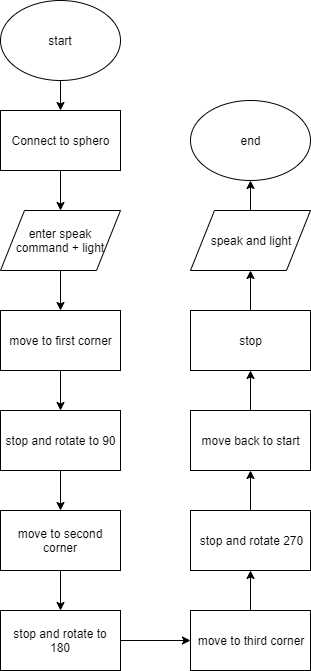

The diagram above was exported from draw.io. Its source (the exported page's mxGraphModel, read from the mxfile embedded in the PNG):
<mxGraphModel dx="495" dy="528" grid="1" gridSize="10" guides="1" tooltips="1" connect="1" arrows="1" fold="1" page="1" pageScale="1" pageWidth="1169" pageHeight="827" math="0" shadow="0">
  <root>
    <mxCell id="0" />
    <mxCell id="1" parent="0" />
    <mxCell id="pKyykgzrS0R5_CsbkY8X-6" value="" style="edgeStyle=orthogonalEdgeStyle;rounded=0;orthogonalLoop=1;jettySize=auto;html=1;" edge="1" parent="1" source="pKyykgzrS0R5_CsbkY8X-1" target="pKyykgzrS0R5_CsbkY8X-3">
      <mxGeometry relative="1" as="geometry" />
    </mxCell>
    <mxCell id="pKyykgzrS0R5_CsbkY8X-1" value="start" style="ellipse;whiteSpace=wrap;html=1;" vertex="1" parent="1">
      <mxGeometry x="70" y="60" width="120" height="80" as="geometry" />
    </mxCell>
    <mxCell id="pKyykgzrS0R5_CsbkY8X-7" value="" style="edgeStyle=orthogonalEdgeStyle;rounded=0;orthogonalLoop=1;jettySize=auto;html=1;" edge="1" parent="1" source="pKyykgzrS0R5_CsbkY8X-3" target="pKyykgzrS0R5_CsbkY8X-4">
      <mxGeometry relative="1" as="geometry" />
    </mxCell>
    <mxCell id="pKyykgzrS0R5_CsbkY8X-3" value="Connect to sphero" style="rounded=0;whiteSpace=wrap;html=1;" vertex="1" parent="1">
      <mxGeometry x="70" y="170" width="120" height="60" as="geometry" />
    </mxCell>
    <mxCell id="pKyykgzrS0R5_CsbkY8X-11" value="" style="edgeStyle=orthogonalEdgeStyle;rounded=0;orthogonalLoop=1;jettySize=auto;html=1;" edge="1" parent="1" source="pKyykgzrS0R5_CsbkY8X-4" target="pKyykgzrS0R5_CsbkY8X-10">
      <mxGeometry relative="1" as="geometry" />
    </mxCell>
    <mxCell id="pKyykgzrS0R5_CsbkY8X-4" value="enter speak command + light" style="shape=parallelogram;perimeter=parallelogramPerimeter;whiteSpace=wrap;html=1;" vertex="1" parent="1">
      <mxGeometry x="70" y="270" width="120" height="60" as="geometry" />
    </mxCell>
    <mxCell id="pKyykgzrS0R5_CsbkY8X-13" value="" style="edgeStyle=orthogonalEdgeStyle;rounded=0;orthogonalLoop=1;jettySize=auto;html=1;" edge="1" parent="1" source="pKyykgzrS0R5_CsbkY8X-10" target="pKyykgzrS0R5_CsbkY8X-12">
      <mxGeometry relative="1" as="geometry" />
    </mxCell>
    <mxCell id="pKyykgzrS0R5_CsbkY8X-10" value="move to first corner" style="rounded=0;whiteSpace=wrap;html=1;" vertex="1" parent="1">
      <mxGeometry x="70" y="370" width="120" height="60" as="geometry" />
    </mxCell>
    <mxCell id="pKyykgzrS0R5_CsbkY8X-15" value="" style="edgeStyle=orthogonalEdgeStyle;rounded=0;orthogonalLoop=1;jettySize=auto;html=1;" edge="1" parent="1" source="pKyykgzrS0R5_CsbkY8X-12" target="pKyykgzrS0R5_CsbkY8X-14">
      <mxGeometry relative="1" as="geometry" />
    </mxCell>
    <mxCell id="pKyykgzrS0R5_CsbkY8X-12" value="stop and rotate to 90" style="rounded=0;whiteSpace=wrap;html=1;" vertex="1" parent="1">
      <mxGeometry x="70" y="470" width="120" height="60" as="geometry" />
    </mxCell>
    <mxCell id="pKyykgzrS0R5_CsbkY8X-17" value="" style="edgeStyle=orthogonalEdgeStyle;rounded=0;orthogonalLoop=1;jettySize=auto;html=1;" edge="1" parent="1" source="pKyykgzrS0R5_CsbkY8X-14" target="pKyykgzrS0R5_CsbkY8X-16">
      <mxGeometry relative="1" as="geometry" />
    </mxCell>
    <mxCell id="pKyykgzrS0R5_CsbkY8X-14" value="move to second corner" style="rounded=0;whiteSpace=wrap;html=1;" vertex="1" parent="1">
      <mxGeometry x="70" y="570" width="120" height="60" as="geometry" />
    </mxCell>
    <mxCell id="pKyykgzrS0R5_CsbkY8X-19" value="" style="edgeStyle=orthogonalEdgeStyle;rounded=0;orthogonalLoop=1;jettySize=auto;html=1;" edge="1" parent="1" source="pKyykgzrS0R5_CsbkY8X-16" target="pKyykgzrS0R5_CsbkY8X-18">
      <mxGeometry relative="1" as="geometry" />
    </mxCell>
    <mxCell id="pKyykgzrS0R5_CsbkY8X-16" value="stop and rotate to 180" style="rounded=0;whiteSpace=wrap;html=1;" vertex="1" parent="1">
      <mxGeometry x="70" y="670" width="120" height="60" as="geometry" />
    </mxCell>
    <mxCell id="pKyykgzrS0R5_CsbkY8X-21" value="" style="edgeStyle=orthogonalEdgeStyle;rounded=0;orthogonalLoop=1;jettySize=auto;html=1;" edge="1" parent="1" source="pKyykgzrS0R5_CsbkY8X-18" target="pKyykgzrS0R5_CsbkY8X-20">
      <mxGeometry relative="1" as="geometry" />
    </mxCell>
    <mxCell id="pKyykgzrS0R5_CsbkY8X-18" value="move to third corner" style="rounded=0;whiteSpace=wrap;html=1;" vertex="1" parent="1">
      <mxGeometry x="260" y="670" width="120" height="60" as="geometry" />
    </mxCell>
    <mxCell id="pKyykgzrS0R5_CsbkY8X-23" value="" style="edgeStyle=orthogonalEdgeStyle;rounded=0;orthogonalLoop=1;jettySize=auto;html=1;" edge="1" parent="1" source="pKyykgzrS0R5_CsbkY8X-20" target="pKyykgzrS0R5_CsbkY8X-22">
      <mxGeometry relative="1" as="geometry" />
    </mxCell>
    <mxCell id="pKyykgzrS0R5_CsbkY8X-20" value="stop and rotate 270" style="rounded=0;whiteSpace=wrap;html=1;" vertex="1" parent="1">
      <mxGeometry x="260" y="570" width="120" height="60" as="geometry" />
    </mxCell>
    <mxCell id="pKyykgzrS0R5_CsbkY8X-25" value="" style="edgeStyle=orthogonalEdgeStyle;rounded=0;orthogonalLoop=1;jettySize=auto;html=1;" edge="1" parent="1" source="pKyykgzrS0R5_CsbkY8X-22" target="pKyykgzrS0R5_CsbkY8X-24">
      <mxGeometry relative="1" as="geometry" />
    </mxCell>
    <mxCell id="pKyykgzrS0R5_CsbkY8X-22" value="move back to start" style="rounded=0;whiteSpace=wrap;html=1;" vertex="1" parent="1">
      <mxGeometry x="260" y="470" width="120" height="60" as="geometry" />
    </mxCell>
    <mxCell id="pKyykgzrS0R5_CsbkY8X-27" value="" style="edgeStyle=orthogonalEdgeStyle;rounded=0;orthogonalLoop=1;jettySize=auto;html=1;" edge="1" parent="1" source="pKyykgzrS0R5_CsbkY8X-24" target="pKyykgzrS0R5_CsbkY8X-26">
      <mxGeometry relative="1" as="geometry" />
    </mxCell>
    <mxCell id="pKyykgzrS0R5_CsbkY8X-24" value="stop" style="rounded=0;whiteSpace=wrap;html=1;" vertex="1" parent="1">
      <mxGeometry x="260" y="370" width="120" height="60" as="geometry" />
    </mxCell>
    <mxCell id="pKyykgzrS0R5_CsbkY8X-29" value="" style="edgeStyle=orthogonalEdgeStyle;rounded=0;orthogonalLoop=1;jettySize=auto;html=1;" edge="1" parent="1" source="pKyykgzrS0R5_CsbkY8X-26" target="pKyykgzrS0R5_CsbkY8X-28">
      <mxGeometry relative="1" as="geometry" />
    </mxCell>
    <mxCell id="pKyykgzrS0R5_CsbkY8X-26" value="speak and light" style="shape=parallelogram;perimeter=parallelogramPerimeter;whiteSpace=wrap;html=1;" vertex="1" parent="1">
      <mxGeometry x="260" y="270" width="120" height="60" as="geometry" />
    </mxCell>
    <mxCell id="pKyykgzrS0R5_CsbkY8X-28" value="end" style="ellipse;whiteSpace=wrap;html=1;" vertex="1" parent="1">
      <mxGeometry x="260" y="160" width="120" height="80" as="geometry" />
    </mxCell>
  </root>
</mxGraphModel>